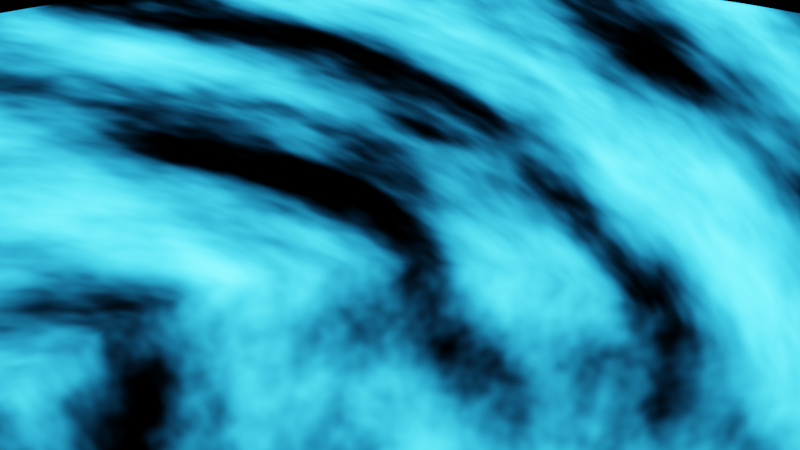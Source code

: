 # Source: portal.blend  (saved by Blender 3.6.13; exported with 4.5.12 LTS)
import bpy
from mathutils import Matrix  # noqa: F401  (used for matrix-valued properties, if any)

bpy.ops.wm.read_factory_settings(use_empty=True)
scene = bpy.context.scene
scene.name = 'Scene'

# ---- collections
col_collection = bpy.data.collections.new('Collection'); scene.collection.children.link(col_collection)

# ---- materials (node trees are filled in below, after node groups)
mat_material_001 = bpy.data.materials.new('Material.001')
mat_material_001.surface_render_method = 'BLENDED'
mat_material_001.blend_method = 'BLEND'
mat_material_001.use_transparency_overlap = False
mat_material_001.show_transparent_back = False

# ---- material node trees
mat_material_001.use_nodes = True; mat_material_001.node_tree.nodes.clear()
_N = mat_material_001.node_tree.nodes; _L = mat_material_001.node_tree.links
n0 = _N.new('ShaderNodeTexCoord'); n0.name = 'Texture Coordinate'; n0.location = (-8, 40)
n1 = _N.new('ShaderNodeCombineXYZ'); n1.name = 'Combine XYZ'; n1.location = (769, 387)
n2 = _N.new('ShaderNodeSeparateXYZ'); n2.name = 'Separate XYZ'; n2.location = (64, 403)
n3 = _N.new('ShaderNodeMath'); n3.name = 'Math'; n3.location = (330, 448)
n3.operation = 'MULTIPLY'
n3.use_clamp = True
n3.inputs[1].default_value = -0.3
n4 = _N.new('ShaderNodeTexNoise'); n4.name = 'Noise Texture'; n4.location = (336, 225)
n4.inputs[2].default_value = 0.3
n4.inputs[3].default_value = 4.0
n5 = _N.new('ShaderNodeOutputMaterial'); n5.name = 'Material Output'; n5.location = (1289, 300)
n6 = _N.new('ShaderNodeValToRGB'); n6.name = 'Color Ramp'; n6.location = (708, 198)
n6.color_ramp.interpolation = 'B_SPLINE'
while len(n6.color_ramp.elements) > 1: n6.color_ramp.elements.remove(n6.color_ramp.elements[-1])
n6.color_ramp.elements[0].position = 0.2655; n6.color_ramp.elements[0].color = (0.03081, 0.03081, 0.03081, 1.0)
_e = n6.color_ramp.elements.new(0.48); _e.color = (0.0185, 0.4564, 1.0, 1.0)
n7 = _N.new('ShaderNodeCombineXYZ'); n7.name = 'Combine XYZ.001'; n7.location = (-393, -586)
n8 = _N.new('ShaderNodeTexGradient'); n8.name = 'Gradient Texture'; n8.location = (480, -402)
n8.mute = True
n8.gradient_type = 'SPHERICAL'
n9 = _N.new('ShaderNodeValToRGB'); n9.name = 'Color Ramp.001'; n9.location = (-500, 321)
n9.color_ramp.interpolation = 'B_SPLINE'
while len(n9.color_ramp.elements) > 1: n9.color_ramp.elements.remove(n9.color_ramp.elements[-1])
n9.color_ramp.elements[0].position = 0.3818; n9.color_ramp.elements[0].color = (0.0, 0.0, 0.0, 1.0)
_e = n9.color_ramp.elements.new(0.6364); _e.color = (0.0, 0.0, 0.0, 1.0)
_e = n9.color_ramp.elements.new(0.8727); _e.color = (1.0, 1.0, 1.0, 1.0)
n10 = _N.new('ShaderNodeMapping'); n10.name = 'Mapping'; n10.location = (860, -779)
n10.inputs[1].default_value = (10.0, 0.0, 28.71)
n10.inputs[3].default_value = (1.1, 1.1, 1.1)
n11 = _N.new('ShaderNodeValToRGB'); n11.name = 'Color Ramp.002'; n11.location = (-232, -1051)
while len(n11.color_ramp.elements) > 1: n11.color_ramp.elements.remove(n11.color_ramp.elements[-1])
n11.color_ramp.elements[0].position = 0.2145; n11.color_ramp.elements[0].color = (0.0, 0.0, 0.0, 1.0)
_e = n11.color_ramp.elements.new(0.6291); _e.color = (1.0, 1.0, 1.0, 1.0)
n12 = _N.new('ShaderNodeValue'); n12.name = 'Value'; n12.location = (-741, -751)
n12.outputs[0].default_value = 0.14
n13 = _N.new('ShaderNodeMapping'); n13.name = 'Mapping.001'; n13.location = (-352, -193)
n14 = _N.new('ShaderNodeMix'); n14.name = 'Mix'; n14.location = (167, -778)
n14.data_type = 'RGBA'
n14.blend_type = 'MULTIPLY'
n14.inputs[0].default_value = 1.0
n15 = _N.new('ShaderNodeTexCoord'); n15.name = 'Texture Coordinate.001'; n15.location = (-789, -92)
n16 = _N.new('ShaderNodeBsdfPrincipled'); n16.name = 'Principled BSDF'; n16.location = (1174, -47)
n16.distribution = 'GGX'
n16.subsurface_method = 'RANDOM_WALK_SKIN'
n16.inputs[0].default_value = (0.004384, 0.0042, 0.004426, 1.0)
n16.inputs[3].default_value = 1.45
n16.inputs[28].default_value = 100.0
n17 = _N.new('ShaderNodeNewGeometry'); n17.name = 'Geometry'; n17.location = (216, -1150)
n18 = _N.new('ShaderNodeMixShader'); n18.name = 'Mix Shader'; n18.location = (1288, 147)
n19 = _N.new('ShaderNodeBsdfTransparent'); n19.name = 'Transparent BSDF'; n19.location = (1573, 222)
_L.new(n4.outputs[1], n6.inputs[0])
_L.new(n6.outputs[0], n16.inputs[27])
_L.new(n10.outputs[0], n4.inputs[0])
_L.new(n0.outputs[3], n2.inputs[0])
_L.new(n0.outputs[3], n10.inputs[0])
_L.new(n1.outputs[0], n10.inputs[2])
_L.new(n2.outputs[2], n3.inputs[0])
_L.new(n4.outputs[1], n9.inputs[0])
_L.new(n3.outputs[0], n1.inputs[2])
_L.new(n15.outputs[3], n13.inputs[0])
_L.new(n13.outputs[0], n8.inputs[0])
_L.new(n8.outputs[0], n16.inputs[2])
_L.new(n12.outputs[0], n7.inputs[0])
_L.new(n12.outputs[0], n7.inputs[1])
_L.new(n7.outputs[0], n13.inputs[3])
_L.new(n9.outputs[0], n14.inputs[6])
_L.new(n14.outputs[2], n16.inputs[4])
_L.new(n11.outputs[0], n14.inputs[7])
_L.new(n17.outputs[6], n18.inputs[0])
_L.new(n16.outputs[0], n18.inputs[1])
_L.new(n18.outputs[0], n5.inputs[0])
_L.new(n19.outputs[0], n18.inputs[2])
n5.is_active_output = True

# ---- world
world_world = bpy.data.worlds.new('World'); scene.world = world_world
world_world.use_nodes = True; world_world.node_tree.nodes.clear()
_N = world_world.node_tree.nodes; _L = world_world.node_tree.links
n0 = _N.new('ShaderNodeOutputWorld'); n0.name = 'World Output'; n0.location = (300, 300)
n1 = _N.new('ShaderNodeBackground'); n1.name = 'Background'; n1.location = (10, 300)
n1.inputs[0].default_value = (0.0, 0.0, 0.0, 1.0)
_L.new(n1.outputs[0], n0.inputs[0])
n0.is_active_output = True
world_world.color = (0.05088, 0.05088, 0.05088)
world_world.use_sun_shadow = False
world_world.sun_shadow_jitter_overblur = 0.0

# ---- cameras
cam_camera = bpy.data.cameras.new('Camera')
cam_camera.clip_end = 100.0
cam_camera.ortho_scale = 7.314

# ---- lights
light_light = bpy.data.lights.new('Light', 'POINT')
light_light.transmission_factor = 0.0
light_light.energy = 1000.0
light_light.shadow_soft_size = 0.1
light_light.shadow_maximum_resolution = 0.006
light_light.use_absolute_resolution = True

# ---- meshes
me_circle = bpy.data.meshes.new('Circle')
me_circle.from_pydata([(1.343e-07, 10.02, 0.0), (-1.955, 9.831, 0.0), (-3.836, 9.26, 0.0), (-5.569, 8.334, 0.0), (-7.088, 7.088, 0.0), (-8.334, 5.569, 0.0), (-9.26, 3.836, 0.0), (-9.831, 1.955, 0.0), (-10.02, -1.319e-07, 0.0), (-9.831, -1.955, 0.0), (-9.26, -3.836, 0.0), (-8.334, -5.569, 0.0), (-7.088, -7.088, 0.0), (-5.569, -8.334, 0.0), (-3.836, -9.26, 0.0), (-1.955, -9.831, 0.0), (1.343e-07, -10.02, 0.0), (1.955, -9.831, 0.0), (3.836, -9.26, 0.0), (5.569, -8.334, 0.0), (7.088, -7.088, 0.0), (8.334, -5.569, 0.0), (9.26, -3.836, 0.0), (9.831, -1.955, 0.0), (10.02, -1.319e-07, 0.0), (9.831, 1.955, 0.0), (9.26, 3.836, 0.0), (8.334, 5.569, 0.0), (7.088, 7.088, 0.0), (5.569, 8.334, 0.0), (3.836, 9.26, 0.0), (1.955, 9.831, 0.0), (-0.008221, 0.03553, -179.8), (-0.01318, 0.03504, -179.8), (-0.01795, 0.0336, -179.8), (-0.02235, 0.03125, -179.8), (-0.02621, 0.02808, -179.8), (-0.02937, 0.02423, -179.8), (-0.03172, 0.01983, -179.8), (-0.03317, 0.01506, -179.8), (-0.03365, 0.0101, -179.8), (-0.03317, 0.005136, -179.8), (-0.03172, 0.0003649, -179.8), (-0.02937, -0.004032, -179.8), (-0.02621, -0.007886, -179.8), (-0.02235, -0.01105, -179.8), (-0.01795, -0.0134, -179.8), (-0.01318, -0.01485, -179.8), (-0.008221, -0.01534, -179.8), (-0.003259, -0.01485, -179.8), (0.001512, -0.0134, -179.8), (0.005909, -0.01105, -179.8), (0.009763, -0.007886, -179.8), (0.01293, -0.004032, -179.8), (0.01528, 0.0003649, -179.8), (0.01672, 0.005136, -179.8), (0.01721, 0.0101, -179.8), (0.01672, 0.01506, -179.8), (0.01528, 0.01983, -179.8), (0.01293, 0.02423, -179.8), (0.009763, 0.02808, -179.8), (0.005909, 0.03125, -179.8), (0.001512, 0.0336, -179.8), (-0.003259, 0.03504, -179.8), (-6.572e-09, 0.4572, -9.119), (1.284e-07, 9.62, 0.0), (-1.877, 9.435, 0.0), (-0.0892, 0.4484, -9.119), (-3.681, 8.888, 0.0), (-0.175, 0.4224, -9.119), (-5.345, 7.999, 0.0), (-0.254, 0.3802, -9.119), (-6.802, 6.802, 0.0), (-0.3233, 0.3233, -9.119), (-7.999, 5.345, 0.0), (-0.3802, 0.254, -9.119), (-8.888, 3.681, 0.0), (-0.4224, 0.175, -9.119), (-9.435, 1.877, 0.0), (-0.4484, 0.0892, -9.119), (-9.62, -1.26e-07, 0.0), (-0.4572, 8.088e-09, -9.119), (-9.435, -1.877, 0.0), (-0.4484, -0.0892, -9.119), (-8.888, -3.681, 0.0), (-0.4224, -0.175, -9.119), (-7.999, -5.345, 0.0), (-0.3802, -0.254, -9.119), (-6.802, -6.802, 0.0), (-0.3233, -0.3233, -9.119), (-5.345, -7.999, 0.0), (-0.254, -0.3802, -9.119), (-3.681, -8.888, 0.0), (-0.175, -0.4224, -9.119), (-1.877, -9.435, 0.0), (-0.0892, -0.4484, -9.119), (1.284e-07, -9.62, 0.0), (-6.572e-09, -0.4572, -9.119), (1.877, -9.435, 0.0), (0.0892, -0.4484, -9.119), (3.681, -8.888, 0.0), (0.175, -0.4224, -9.119), (5.345, -7.999, 0.0), (0.254, -0.3802, -9.119), (6.802, -6.802, 0.0), (0.3233, -0.3233, -9.119), (7.999, -5.345, 0.0), (0.3802, -0.254, -9.119), (8.888, -3.681, 0.0), (0.4224, -0.175, -9.119), (9.435, -1.877, 0.0), (0.4484, -0.0892, -9.119), (9.62, -1.26e-07, 0.0), (0.4572, 8.088e-09, -9.119), (9.435, 1.877, 0.0), (0.4484, 0.0892, -9.119), (8.888, 3.681, 0.0), (0.4224, 0.175, -9.119), (7.999, 5.345, 0.0), (0.3802, 0.254, -9.119), (6.802, 6.802, 0.0), (0.3233, 0.3233, -9.119), (5.345, 7.999, 0.0), (0.254, 0.3802, -9.119), (3.681, 8.888, 0.0), (0.175, 0.4224, -9.119), (1.877, 9.435, 0.0), (0.0892, 0.4484, -9.119), (-1.502, 7.543, -1.342), (-1.237, 6.187, -2.417), (-1.048, 5.229, -3.279), (-0.8733, 4.36, -4.1), (-0.7261, 3.611, -4.921), (-0.5769, 2.87, -5.783), (-0.387, 1.924, -6.857), (-0.2762, 1.395, -7.777), (0.001628, 1.422, -7.777), (-0.005869, 1.961, -6.857), (-0.008054, 2.926, -5.783), (-0.0102, 3.682, -4.921), (-0.007976, 4.445, -4.1), (-0.0102, 5.331, -3.279), (-0.008054, 6.308, -2.417), (-0.002216, 7.69, -1.342), (-2.944, 7.105, -1.342), (-2.418, 5.828, -2.417), (-2.046, 4.927, -3.279), (-1.705, 4.108, -4.1), (-1.414, 3.403, -4.921), (-1.124, 2.704, -5.783), (-0.7536, 1.812, -6.857), (-0.5433, 1.314, -7.777), (-4.273, 6.395, -1.342), (-3.507, 5.246, -2.417), (-2.965, 4.435, -3.279), (-2.472, 3.698, -4.1), (-2.049, 3.064, -4.921), (-1.628, 2.434, -5.783), (-1.091, 1.632, -6.857), (-0.7895, 1.182, -7.777), (-5.438, 5.439, -1.342), (-4.461, 4.463, -2.417), (-3.771, 3.774, -3.279), (-3.144, 3.146, -4.1), (-2.605, 2.607, -4.921), (-2.07, 2.072, -5.783), (-1.387, 1.389, -6.857), (-1.005, 1.005, -7.777), (-6.394, 4.274, -1.342), (-5.244, 3.509, -2.417), (-4.433, 2.968, -3.279), (-3.696, 2.474, -4.1), (-3.061, 2.051, -4.921), (-2.433, 1.63, -5.783), (-1.63, 1.093, -6.857), (-1.182, 0.7891, -7.777), (-7.105, 2.945, -1.342), (-5.826, 2.42, -2.417), (-4.924, 2.048, -3.279), (-4.106, 1.707, -4.1), (-3.4, 1.417, -4.921), (-2.702, 1.126, -5.783), (-1.811, 0.7549, -6.857), (-1.314, 0.5429, -7.777), (-7.542, 1.503, -1.342), (-6.185, 1.239, -2.417), (-5.227, 1.05, -3.279), (-4.358, 0.8751, -4.1), (-3.609, 0.7284, -4.921), (-2.868, 0.5788, -5.783), (-1.922, 0.3884, -6.857), (-1.395, 0.2758, -7.777), (-7.69, 0.002721, -1.342), (-6.306, 0.009893, -2.417), (-5.329, 0.01253, -3.279), (-4.444, 0.009797, -4.1), (-3.68, 0.01253, -4.921), (-2.924, 0.009893, -5.783), (-1.96, 0.007209, -6.857), (-1.422, -0.001999, -7.777), (-7.542, -1.497, -1.342), (-6.185, -1.219, -2.417), (-5.227, -1.025, -3.279), (-4.358, -0.8555, -4.1), (-3.609, -0.7033, -4.921), (-2.868, -0.559, -5.783), (-1.922, -0.374, -6.857), (-1.395, -0.2798, -7.777), (-7.105, -2.939, -1.342), (-5.826, -2.4, -2.417), (-4.924, -2.023, -3.279), (-4.106, -1.688, -4.1), (-3.4, -1.392, -4.921), (-2.702, -1.106, -5.783), (-1.811, -0.7405, -6.857), (-1.314, -0.5469, -7.777), (-6.394, -4.268, -1.342), (-5.244, -3.489, -2.417), (-4.433, -2.943, -3.279), (-3.696, -2.454, -4.1), (-3.061, -2.026, -4.921), (-2.433, -1.61, -5.783), (-1.63, -1.078, -6.857), (-1.182, -0.7931, -7.777), (-5.438, -5.433, -1.342), (-4.461, -4.443, -2.417), (-3.771, -3.749, -3.279), (-3.144, -3.127, -4.1), (-2.605, -2.582, -4.921), (-2.07, -2.052, -5.783), (-1.387, -1.374, -6.857), (-1.005, -1.009, -7.777), (-4.273, -6.389, -1.342), (-3.507, -5.226, -2.417), (-2.965, -4.41, -3.279), (-2.472, -3.678, -4.1), (-2.049, -3.038, -4.921), (-1.628, -2.415, -5.783), (-1.091, -1.617, -6.857), (-0.7895, -1.186, -7.777), (-2.944, -7.1, -1.342), (-2.418, -5.808, -2.417), (-2.046, -4.902, -3.279), (-1.705, -4.088, -4.1), (-1.414, -3.378, -4.921), (-1.124, -2.684, -5.783), (-0.7536, -1.798, -6.857), (-0.5433, -1.318, -7.777), (-1.502, -7.537, -1.342), (-1.237, -6.167, -2.417), (-1.048, -5.204, -3.279), (-0.8733, -4.341, -4.1), (-0.7261, -3.586, -4.921), (-0.5769, -2.85, -5.783), (-0.387, -1.909, -6.857), (-0.2762, -1.399, -7.777), (-0.002216, -7.685, -1.342), (-0.008054, -6.288, -2.417), (-0.0102, -5.306, -3.279), (-0.007976, -4.426, -4.1), (-0.0102, -3.657, -4.921), (-0.008054, -2.906, -5.783), (-0.005869, -1.947, -6.857), (0.001628, -1.426, -7.777), (1.498, -7.537, -1.342), (1.221, -6.167, -2.417), (1.027, -5.204, -3.279), (0.8574, -4.341, -4.1), (0.7057, -3.586, -4.921), (0.5608, -2.85, -5.783), (0.3753, -1.909, -6.857), (0.2794, -1.399, -7.777), (2.94, -7.1, -1.342), (2.402, -5.808, -2.417), (2.025, -4.902, -3.279), (1.689, -4.088, -4.1), (1.394, -3.378, -4.921), (1.108, -2.684, -5.783), (0.7418, -1.798, -6.857), (0.5465, -1.318, -7.777), (4.269, -6.389, -1.342), (3.491, -5.226, -2.417), (2.945, -4.41, -3.279), (2.456, -3.678, -4.1), (2.028, -3.038, -4.921), (1.612, -2.415, -5.783), (1.08, -1.617, -6.857), (0.7927, -1.186, -7.777), (5.434, -5.433, -1.342), (4.445, -4.443, -2.417), (3.751, -3.749, -3.279), (3.128, -3.127, -4.1), (2.584, -2.582, -4.921), (2.054, -2.052, -5.783), (1.376, -1.374, -6.857), (1.009, -1.009, -7.777), (6.39, -4.268, -1.342), (5.228, -3.489, -2.417), (4.412, -2.943, -3.279), (3.68, -2.454, -4.1), (3.041, -2.026, -4.921), (2.416, -1.61, -5.783), (1.619, -1.078, -6.857), (1.186, -0.7931, -7.777), (7.1, -2.939, -1.342), (5.81, -2.4, -2.417), (4.904, -2.023, -3.279), (4.09, -1.688, -4.1), (3.38, -1.392, -4.921), (2.686, -1.106, -5.783), (1.799, -0.7405, -6.857), (1.317, -0.5469, -7.777), (7.538, -1.497, -1.342), (6.169, -1.219, -2.417), (5.207, -1.025, -3.279), (4.342, -0.8555, -4.1), (3.589, -0.7033, -4.921), (2.852, -0.559, -5.783), (1.91, -0.374, -6.857), (1.398, -0.2798, -7.777), (7.686, 0.002721, -1.342), (6.29, 0.009893, -2.417), (5.309, 0.01253, -3.279), (4.428, 0.009797, -4.1), (3.659, 0.01253, -4.921), (2.908, 0.009893, -5.783), (1.948, 0.007209, -6.857), (1.426, -0.001999, -7.777), (7.538, 1.503, -1.342), (6.169, 1.239, -2.417), (5.207, 1.05, -3.279), (4.342, 0.8751, -4.1), (3.589, 0.7284, -4.921), (2.852, 0.5788, -5.783), (1.91, 0.3884, -6.857), (1.398, 0.2758, -7.777), (7.1, 2.945, -1.342), (5.81, 2.42, -2.417), (4.904, 2.048, -3.279), (4.09, 1.707, -4.1), (3.38, 1.417, -4.921), (2.686, 1.126, -5.783), (1.799, 0.7549, -6.857), (1.317, 0.5429, -7.777), (6.39, 4.274, -1.342), (5.228, 3.509, -2.417), (4.412, 2.968, -3.279), (3.68, 2.474, -4.1), (3.041, 2.051, -4.921), (2.416, 1.63, -5.783), (1.619, 1.093, -6.857), (1.186, 0.7891, -7.777), (5.434, 5.439, -1.342), (4.445, 4.463, -2.417), (3.751, 3.774, -3.279), (3.128, 3.146, -4.1), (2.584, 2.607, -4.921), (2.054, 2.072, -5.783), (1.376, 1.389, -6.857), (1.009, 1.005, -7.777), (4.269, 6.395, -1.342), (3.491, 5.246, -2.417), (2.945, 4.435, -3.279), (2.456, 3.698, -4.1), (2.028, 3.064, -4.921), (1.612, 2.434, -5.783), (1.08, 1.632, -6.857), (0.7927, 1.182, -7.777), (2.94, 7.105, -1.342), (2.402, 5.828, -2.417), (2.025, 4.927, -3.279), (1.689, 4.108, -4.1), (1.394, 3.403, -4.921), (1.108, 2.704, -5.783), (0.7418, 1.812, -6.857), (0.5465, 1.314, -7.777), (1.498, 7.543, -1.342), (1.221, 6.187, -2.417), (1.027, 5.229, -3.279), (0.8574, 4.36, -4.1), (0.7057, 3.611, -4.921), (0.5608, 2.87, -5.783), (0.3753, 1.924, -6.857), (0.2794, 1.395, -7.777), (-6.298, 7.736, 0.0), (-0.0242, 0.02973, -179.8), (-0.2873, 0.3529, -9.119), (-6.044, 7.425, 0.0), (-0.8931, 1.097, -7.777), (-1.234, 1.515, -6.857), (-1.84, 2.26, -5.783), (-2.316, 2.844, -4.921), (-2.795, 3.433, -4.1), (-3.352, 4.118, -3.279), (-3.965, 4.87, -2.417), (-4.833, 5.936, -1.342), (9.927, 0.9777, 0.0), (9.528, 0.9384, 0.0), (9.822, -1.29e-07, 0.0), (9.633, 1.916, 0.0), (9.727, 0.9581, 0.0)], [], [(95, 97, 48, 47), (69, 71, 35, 34), (123, 125, 62, 61), (97, 99, 49, 48), (386, 73, 36, 385), (125, 127, 63, 62), (99, 101, 50, 49), (73, 75, 37, 36), (101, 103, 51, 50), (75, 77, 38, 37), (66, 65, 0, 1), (103, 105, 52, 51), (77, 79, 39, 38), (105, 107, 53, 52), (79, 81, 40, 39), (107, 109, 54, 53), (81, 83, 41, 40), (109, 111, 55, 54), (83, 85, 42, 41), (111, 113, 56, 55), (85, 87, 43, 42), (113, 115, 57, 56), (87, 89, 44, 43), (115, 117, 58, 57), (89, 91, 45, 44), (117, 119, 59, 58), (91, 93, 46, 45), (119, 121, 60, 59), (93, 95, 47, 46), (127, 64, 32, 63), (121, 123, 61, 60), (94, 92, 14, 15), (68, 66, 1, 2), (122, 120, 28, 29), (96, 94, 15, 16), (70, 68, 2, 3), (124, 122, 29, 30), (98, 96, 16, 17), (387, 70, 3, 384), (126, 124, 30, 31), (100, 98, 17, 18), (74, 72, 4, 5), (67, 69, 34, 33), (102, 100, 18, 19), (76, 74, 5, 6), (104, 102, 19, 20), (78, 76, 6, 7), (106, 104, 20, 21), (80, 78, 7, 8), (108, 106, 21, 22), (82, 80, 8, 9), (110, 108, 22, 23), (84, 82, 9, 10), (112, 110, 23, 24, 398), (86, 84, 10, 11), (400, 398, 24, 396), (88, 86, 11, 12), (116, 114, 399, 25, 26), (90, 88, 12, 13), (118, 116, 26, 27), (92, 90, 13, 14), (65, 126, 31, 0), (120, 118, 27, 28), (128, 143, 65, 66), (144, 128, 66, 68), (152, 144, 68, 70), (395, 152, 70, 387), (168, 160, 72, 74), (176, 168, 74, 76), (184, 176, 76, 78), (192, 184, 78, 80), (200, 192, 80, 82), (208, 200, 82, 84), (216, 208, 84, 86), (224, 216, 86, 88), (232, 224, 88, 90), (240, 232, 90, 92), (248, 240, 92, 94), (256, 248, 94, 96), (264, 256, 96, 98), (272, 264, 98, 100), (280, 272, 100, 102), (288, 280, 102, 104), (296, 288, 104, 106), (304, 296, 106, 108), (312, 304, 108, 110), (320, 312, 110, 112), (328, 320, 112, 397, 114), (336, 328, 114, 116), (344, 336, 116, 118), (352, 344, 118, 120), (360, 352, 120, 122), (368, 360, 122, 124), (376, 368, 124, 126), (143, 376, 126, 65), (64, 67, 33, 32), (64, 127, 383, 136), (136, 383, 382, 137), (137, 382, 381, 138), (138, 381, 380, 139), (139, 380, 379, 140), (140, 379, 378, 141), (141, 378, 377, 142), (142, 377, 376, 143), (127, 125, 375, 383), (383, 375, 374, 382), (382, 374, 373, 381), (381, 373, 372, 380), (380, 372, 371, 379), (379, 371, 370, 378), (378, 370, 369, 377), (377, 369, 368, 376), (125, 123, 367, 375), (375, 367, 366, 374), (374, 366, 365, 373), (373, 365, 364, 372), (372, 364, 363, 371), (371, 363, 362, 370), (370, 362, 361, 369), (369, 361, 360, 368), (123, 121, 359, 367), (367, 359, 358, 366), (366, 358, 357, 365), (365, 357, 356, 364), (364, 356, 355, 363), (363, 355, 354, 362), (362, 354, 353, 361), (361, 353, 352, 360), (121, 119, 351, 359), (359, 351, 350, 358), (358, 350, 349, 357), (357, 349, 348, 356), (356, 348, 347, 355), (355, 347, 346, 354), (354, 346, 345, 353), (353, 345, 344, 352), (119, 117, 343, 351), (351, 343, 342, 350), (350, 342, 341, 349), (349, 341, 340, 348), (348, 340, 339, 347), (347, 339, 338, 346), (346, 338, 337, 345), (345, 337, 336, 344), (117, 115, 335, 343), (343, 335, 334, 342), (342, 334, 333, 341), (341, 333, 332, 340), (340, 332, 331, 339), (339, 331, 330, 338), (338, 330, 329, 337), (337, 329, 328, 336), (115, 113, 327, 335), (335, 327, 326, 334), (334, 326, 325, 333), (333, 325, 324, 332), (332, 324, 323, 331), (331, 323, 322, 330), (330, 322, 321, 329), (329, 321, 320, 328), (113, 111, 319, 327), (327, 319, 318, 326), (326, 318, 317, 325), (325, 317, 316, 324), (324, 316, 315, 323), (323, 315, 314, 322), (322, 314, 313, 321), (321, 313, 312, 320), (111, 109, 311, 319), (319, 311, 310, 318), (318, 310, 309, 317), (317, 309, 308, 316), (316, 308, 307, 315), (315, 307, 306, 314), (314, 306, 305, 313), (313, 305, 304, 312), (109, 107, 303, 311), (311, 303, 302, 310), (310, 302, 301, 309), (309, 301, 300, 308), (308, 300, 299, 307), (307, 299, 298, 306), (306, 298, 297, 305), (305, 297, 296, 304), (107, 105, 295, 303), (303, 295, 294, 302), (302, 294, 293, 301), (301, 293, 292, 300), (300, 292, 291, 299), (299, 291, 290, 298), (298, 290, 289, 297), (297, 289, 288, 296), (105, 103, 287, 295), (295, 287, 286, 294), (294, 286, 285, 293), (293, 285, 284, 292), (292, 284, 283, 291), (291, 283, 282, 290), (290, 282, 281, 289), (289, 281, 280, 288), (103, 101, 279, 287), (287, 279, 278, 286), (286, 278, 277, 285), (285, 277, 276, 284), (284, 276, 275, 283), (283, 275, 274, 282), (282, 274, 273, 281), (281, 273, 272, 280), (101, 99, 271, 279), (279, 271, 270, 278), (278, 270, 269, 277), (277, 269, 268, 276), (276, 268, 267, 275), (275, 267, 266, 274), (274, 266, 265, 273), (273, 265, 264, 272), (99, 97, 263, 271), (271, 263, 262, 270), (270, 262, 261, 269), (269, 261, 260, 268), (268, 260, 259, 267), (267, 259, 258, 266), (266, 258, 257, 265), (265, 257, 256, 264), (97, 95, 255, 263), (263, 255, 254, 262), (262, 254, 253, 261), (261, 253, 252, 260), (260, 252, 251, 259), (259, 251, 250, 258), (258, 250, 249, 257), (257, 249, 248, 256), (95, 93, 247, 255), (255, 247, 246, 254), (254, 246, 245, 253), (253, 245, 244, 252), (252, 244, 243, 251), (251, 243, 242, 250), (250, 242, 241, 249), (249, 241, 240, 248), (93, 91, 239, 247), (247, 239, 238, 246), (246, 238, 237, 245), (245, 237, 236, 244), (244, 236, 235, 243), (243, 235, 234, 242), (242, 234, 233, 241), (241, 233, 232, 240), (91, 89, 231, 239), (239, 231, 230, 238), (238, 230, 229, 237), (237, 229, 228, 236), (236, 228, 227, 235), (235, 227, 226, 234), (234, 226, 225, 233), (233, 225, 224, 232), (89, 87, 223, 231), (231, 223, 222, 230), (230, 222, 221, 229), (229, 221, 220, 228), (228, 220, 219, 227), (227, 219, 218, 226), (226, 218, 217, 225), (225, 217, 216, 224), (87, 85, 215, 223), (223, 215, 214, 222), (222, 214, 213, 221), (221, 213, 212, 220), (220, 212, 211, 219), (219, 211, 210, 218), (218, 210, 209, 217), (217, 209, 208, 216), (85, 83, 207, 215), (215, 207, 206, 214), (214, 206, 205, 213), (213, 205, 204, 212), (212, 204, 203, 211), (211, 203, 202, 210), (210, 202, 201, 209), (209, 201, 200, 208), (83, 81, 199, 207), (207, 199, 198, 206), (206, 198, 197, 205), (205, 197, 196, 204), (204, 196, 195, 203), (203, 195, 194, 202), (202, 194, 193, 201), (201, 193, 192, 200), (81, 79, 191, 199), (199, 191, 190, 198), (198, 190, 189, 197), (197, 189, 188, 196), (196, 188, 187, 195), (195, 187, 186, 194), (194, 186, 185, 193), (193, 185, 184, 192), (79, 77, 183, 191), (191, 183, 182, 190), (190, 182, 181, 189), (189, 181, 180, 188), (188, 180, 179, 187), (187, 179, 178, 186), (186, 178, 177, 185), (185, 177, 176, 184), (77, 75, 175, 183), (183, 175, 174, 182), (182, 174, 173, 181), (181, 173, 172, 180), (180, 172, 171, 179), (179, 171, 170, 178), (178, 170, 169, 177), (177, 169, 168, 176), (75, 73, 167, 175), (175, 167, 166, 174), (174, 166, 165, 173), (173, 165, 164, 172), (172, 164, 163, 171), (171, 163, 162, 170), (170, 162, 161, 169), (169, 161, 160, 168), (386, 71, 159, 388), (388, 159, 158, 389), (389, 158, 157, 390), (390, 157, 156, 391), (391, 156, 155, 392), (392, 155, 154, 393), (393, 154, 153, 394), (394, 153, 152, 395), (71, 69, 151, 159), (159, 151, 150, 158), (158, 150, 149, 157), (157, 149, 148, 156), (156, 148, 147, 155), (155, 147, 146, 154), (154, 146, 145, 153), (153, 145, 144, 152), (69, 67, 135, 151), (151, 135, 134, 150), (150, 134, 133, 149), (149, 133, 132, 148), (148, 132, 131, 147), (147, 131, 130, 146), (146, 130, 129, 145), (145, 129, 128, 144), (67, 64, 136, 135), (135, 136, 137, 134), (134, 137, 138, 133), (133, 138, 139, 132), (132, 139, 140, 131), (131, 140, 141, 130), (130, 141, 142, 129), (129, 142, 143, 128), (161, 394, 395, 160), (162, 393, 394, 161), (163, 392, 393, 162), (164, 391, 392, 163), (165, 390, 391, 164), (166, 389, 390, 165), (167, 388, 389, 166), (73, 386, 388, 167), (160, 395, 387, 72), (72, 387, 384, 4), (71, 386, 385, 35), (399, 400, 396, 25), (114, 397, 400, 399), (397, 112, 398, 400)])
me_circle.polygons.foreach_set('use_smooth', [True] * 366)
_uv = me_circle.uv_layers.new(name='UVMap')
_uv.uv.foreach_set('vector', [0.0, 0.0, 0.0, 0.0, 0.0, 0.0, 0.0, 0.0, 0.0, 0.0, 0.0, 0.0, 0.0, 0.0, 0.0, 0.0, 0.0, 0.0, 0.0, 0.0, 0.0, 0.0, 0.0, 0.0, 0.0, 0.0, 0.0, 0.0, 0.0, 0.0, 0.0, 0.0, 0.0, 0.0, 0.0, 0.0, 0.0, 0.0, 0.0, 0.0, 0.0, 0.0, 0.0, 0.0, 0.0, 0.0, 0.0, 0.0, 0.0, 0.0, 0.0, 0.0, 0.0, 0.0, 0.0, 0.0, 0.0, 0.0, 0.0, 0.0, 0.0, 0.0, 0.0, 0.0, 0.0, 0.0, 0.0, 0.0, 0.0, 0.0, 0.0, 0.0, 0.0, 0.0, 0.0, 0.0, 0.0, 0.0, 0.0, 0.0, 0.0, 0.0, 0.0, 0.0, 0.0, 0.0, 0.0, 0.0, 0.0, 0.0, 0.0, 0.0, 0.0, 0.0, 0.0, 0.0, 0.0, 0.0, 0.0, 0.0, 0.0, 0.0, 0.0, 0.0, 0.0, 0.0, 0.0, 0.0, 0.0, 0.0, 0.0, 0.0, 0.0, 0.0, 0.0, 0.0, 0.0, 0.0, 0.0, 0.0, 0.0, 0.0, 0.0, 0.0, 0.0, 0.0, 0.0, 0.0, 0.0, 0.0, 0.0, 0.0, 0.0, 0.0, 0.0, 0.0, 0.0, 0.0, 0.0, 0.0, 0.0, 0.0, 0.0, 0.0, 0.0, 0.0, 0.0, 0.0, 0.0, 0.0, 0.0, 0.0, 0.0, 0.0, 0.0, 0.0, 0.0, 0.0, 0.0, 0.0, 0.0, 0.0, 0.0, 0.0, 0.0, 0.0, 0.0, 0.0, 0.0, 0.0, 0.0, 0.0, 0.0, 0.0, 0.0, 0.0, 0.0, 0.0, 0.0, 0.0, 0.0, 0.0, 0.0, 0.0, 0.0, 0.0, 0.0, 0.0, 0.0, 0.0, 0.0, 0.0, 0.0, 0.0, 0.0, 0.0, 0.0, 0.0, 0.0, 0.0, 0.0, 0.0, 0.0, 0.0, 0.0, 0.0, 0.0, 0.0, 0.0, 0.0, 0.0, 0.0, 0.0, 0.0, 0.0, 0.0, 0.0, 0.0, 0.0, 0.0, 0.0, 0.0, 0.0, 0.0, 0.0, 0.0, 0.0, 0.0, 0.0, 0.0, 0.0, 0.0, 0.0, 0.0, 0.0, 0.0, 0.0, 0.0, 0.0, 0.0, 0.0, 0.0, 0.0, 0.0, 0.0, 0.0, 0.0, 0.0, 0.0, 0.0, 0.0, 0.0, 0.0, 0.0, 0.0, 0.0, 0.0, 0.0, 0.0, 0.0, 0.0, 0.0, 0.0, 0.0, 0.0, 0.0, 0.0, 0.0, 0.0, 0.0, 0.0, 0.0, 0.0, 0.0, 0.0, 0.0, 0.0, 0.0, 0.0, 0.0, 0.0, 0.0, 0.0, 0.0, 0.0, 0.0, 0.0, 0.0, 0.0, 0.0, 0.0, 0.0, 0.0, 0.0, 0.0, 0.0, 0.0, 0.0, 0.0, 0.0, 0.0, 0.0, 0.0, 0.0, 0.0, 0.0, 0.0, 0.0, 0.0, 0.0, 0.0, 0.0, 0.0, 0.0, 0.0, 0.0, 0.0, 0.0, 0.0, 0.0, 0.0, 0.0, 0.0, 0.0, 0.0, 0.0, 0.0, 0.0, 0.0, 0.0, 0.0, 0.0, 0.0, 0.0, 0.0, 0.0, 0.0, 0.0, 0.0, 0.0, 0.0, 0.0, 0.0, 0.0, 0.0, 0.0, 0.0, 0.0, 0.0, 0.0, 0.0, 0.0, 0.0, 0.0, 0.0, 0.0, 0.0, 0.0, 0.0, 0.0, 0.0, 0.0, 0.0, 0.0, 0.0, 0.0, 0.0, 0.0, 0.0, 0.0, 0.0, 0.0, 0.0, 0.0, 0.0, 0.0, 0.0, 0.0, 0.0, 0.0, 0.0, 0.0, 0.0, 0.0, 0.0, 0.0, 0.0, 0.0, 0.0, 0.0, 0.0, 0.0, 0.0, 0.0, 0.0, 0.0, 0.0, 0.0, 0.0, 0.0, 0.0, 0.0, 0.0, 0.0, 0.0, 0.0, 0.0, 0.0, 0.0, 0.0, 0.0, 0.0, 0.0, 0.0, 0.0, 0.0, 0.0, 0.0, 0.0, 0.0, 0.0, 0.0, 0.0, 0.0, 0.0, 0.0, 0.0, 0.0, 0.0, 0.0, 0.0, 0.0, 0.0, 0.0, 0.0, 0.0, 0.0, 0.0, 0.0, 0.0, 0.0, 0.0, 0.0, 0.0, 0.0, 0.0, 0.0, 0.0, 0.0, 0.0, 0.0, 0.0, 0.0, 0.0, 0.0, 0.0, 0.0, 0.0, 0.0, 0.0, 0.0, 0.0, 0.0, 0.0, 0.0, 0.0, 0.0, 0.0, 0.0, 0.0, 0.0, 0.0, 0.0, 0.0, 0.0, 0.0, 0.0, 0.0, 0.0, 0.0, 0.0, 0.0, 0.0, 0.0, 0.0, 0.0, 0.0, 0.0, 0.0, 0.0, 0.0, 0.0, 0.0, 0.0, 0.0, 0.0, 0.0, 0.0, 0.0, 0.0, 0.0, 0.0, 0.0, 0.0, 0.0, 0.0, 0.0, 0.0, 0.0, 0.0, 0.0, 0.0, 0.0, 0.0, 0.0, 0.0, 0.0, 0.0, 0.0, 0.0, 0.0, 0.0, 0.0, 0.0, 0.0, 0.0, 0.0, 0.0, 0.0, 0.0, 0.0, 0.0, 0.0, 0.0, 0.0, 0.0, 0.0, 0.0, 0.0, 0.0, 0.0, 0.0, 0.0, 0.0, 0.0, 0.0, 0.0, 0.0, 0.0, 0.0, 0.0, 0.0, 0.0, 0.0, 0.0, 0.0, 0.0, 0.0, 0.0, 0.0, 0.0, 0.0, 0.0, 0.0, 0.0, 0.0, 0.0, 0.0, 0.0, 0.0, 0.0, 0.0, 0.0, 0.0, 0.0, 0.0, 0.0, 0.0, 0.0, 0.0, 0.0, 0.0, 0.0, 0.0, 0.0, 0.0, 0.0, 0.0, 0.0, 0.0, 0.0, 0.0, 0.0, 0.0, 0.0, 0.0, 0.0, 0.0, 0.0, 0.0, 0.0, 0.0, 0.0, 0.0, 0.0, 0.0, 0.0, 0.0, 0.0, 0.0, 0.0, 0.0, 0.0, 0.0, 0.0, 0.0, 0.0, 0.0, 0.0, 0.0, 0.0, 0.0, 0.0, 0.0, 0.0, 0.0, 0.0, 0.0, 0.0, 0.0, 0.0, 0.0, 0.0, 0.0, 0.0, 0.0, 0.0, 0.0, 0.0, 0.0, 0.0, 0.0, 0.0, 0.0, 0.0, 0.0, 0.0, 0.0, 0.0, 0.0, 0.0, 0.0, 0.0, 0.0, 0.0, 0.0, 0.0, 0.0, 0.0, 0.0, 0.0, 0.0, 0.0, 0.0, 0.0, 0.0, 0.0, 0.0, 0.0, 0.0, 0.0, 0.0, 0.0, 0.0, 0.0, 0.0, 0.0, 0.0, 0.0, 0.0, 0.0, 0.0, 0.0, 0.0, 0.0, 0.0, 0.0, 0.0, 0.0, 0.0, 0.0, 0.0, 0.0, 0.0, 0.0, 0.0, 0.0, 0.0, 0.0, 0.0, 0.0, 0.0, 0.0, 0.0, 0.0, 0.0, 0.0, 0.0, 0.0, 0.0, 0.0, 0.0, 0.0, 0.0, 0.0, 0.0, 0.0, 0.0, 0.0, 0.0, 0.0, 0.0, 0.0, 0.0, 0.0, 0.0, 0.0, 0.0, 0.0, 0.0, 0.0, 0.0, 0.0, 0.0, 0.0, 0.0, 0.0, 0.0, 0.0, 0.0, 0.0, 0.0, 0.0, 0.0, 0.0, 0.0, 0.0, 0.0, 0.0, 0.0, 0.0, 0.0, 0.0, 0.0, 0.0, 0.0, 0.0, 0.0, 0.0, 0.0, 0.0, 0.0, 0.0, 0.0, 0.0, 0.0, 0.0, 0.0, 0.0, 0.0, 0.0, 0.0, 0.0, 0.0, 0.0, 0.0, 0.0, 0.0, 0.0, 0.0, 0.0, 0.0, 0.0, 0.0, 0.0, 0.0, 0.0, 0.0, 0.0, 0.0, 0.0, 0.0, 0.0, 0.0, 0.0, 0.0, 0.0, 0.0, 0.0, 0.0, 0.0, 0.0, 0.0, 0.0, 0.0, 0.0, 0.0, 0.0, 0.0, 0.0, 0.0, 0.0, 0.0, 0.0, 0.0, 0.0, 0.0, 0.0, 0.0, 0.0, 0.0, 0.0, 0.0, 0.0, 0.0, 0.0, 0.0, 0.0, 0.0, 0.0, 0.0, 0.0, 0.0, 0.0, 0.0, 0.0, 0.0, 0.0, 0.0, 0.0, 0.0, 0.0, 0.0, 0.0, 0.0, 0.0, 0.0, 0.0, 0.0, 0.0, 0.0, 0.0, 0.0, 0.0, 0.0, 0.0, 0.0, 0.0, 0.0, 0.0, 0.0, 0.0, 0.0, 0.0, 0.0, 0.0, 0.0, 0.0, 0.0, 0.0, 0.0, 0.0, 0.0, 0.0, 0.0, 0.0, 0.0, 0.0, 0.0, 0.0, 0.0, 0.0, 0.0, 0.0, 0.0, 0.0, 0.0, 0.0, 0.0, 0.0, 0.0, 0.0, 0.0, 0.0, 0.0, 0.0, 0.0, 0.0, 0.0, 0.0, 0.0, 0.0, 0.0, 0.0, 0.0, 0.0, 0.0, 0.0, 0.0, 0.0, 0.0, 0.0, 0.0, 0.0, 0.0, 0.0, 0.0, 0.0, 0.0, 0.0, 0.0, 0.0, 0.0, 0.0, 0.0, 0.0, 0.0, 0.0, 0.0, 0.0, 0.0, 0.0, 0.0, 0.0, 0.0, 0.0, 0.0, 0.0, 0.0, 0.0, 0.0, 0.0, 0.0, 0.0, 0.0, 0.0, 0.0, 0.0, 0.0, 0.0, 0.0, 0.0, 0.0, 0.0, 0.0, 0.0, 0.0, 0.0, 0.0, 0.0, 0.0, 0.0, 0.0, 0.0, 0.0, 0.0, 0.0, 0.0, 0.0, 0.0, 0.0, 0.0, 0.0, 0.0, 0.0, 0.0, 0.0, 0.0, 0.0, 0.0, 0.0, 0.0, 0.0, 0.0, 0.0, 0.0, 0.0, 0.0, 0.0, 0.0, 0.0, 0.0, 0.0, 0.0, 0.0, 0.0, 0.0, 0.0, 0.0, 0.0, 0.0, 0.0, 0.0, 0.0, 0.0, 0.0, 0.0, 0.0, 0.0, 0.0, 0.0, 0.0, 0.0, 0.0, 0.0, 0.0, 0.0, 0.0, 0.0, 0.0, 0.0, 0.0, 0.0, 0.0, 0.0, 0.0, 0.0, 0.0, 0.0, 0.0, 0.0, 0.0, 0.0, 0.0, 0.0, 0.0, 0.0, 0.0, 0.0, 0.0, 0.0, 0.0, 0.0, 0.0, 0.0, 0.0, 0.0, 0.0, 0.0, 0.0, 0.0, 0.0, 0.0, 0.0, 0.0, 0.0, 0.0, 0.0, 0.0, 0.0, 0.0, 0.0, 0.0, 0.0, 0.0, 0.0, 0.0, 0.0, 0.0, 0.0, 0.0, 0.0, 0.0, 0.0, 0.0, 0.0, 0.0, 0.0, 0.0, 0.0, 0.0, 0.0, 0.0, 0.0, 0.0, 0.0, 0.0, 0.0, 0.0, 0.0, 0.0, 0.0, 0.0, 0.0, 0.0, 0.0, 0.0, 0.0, 0.0, 0.0, 0.0, 0.0, 0.0, 0.0, 0.0, 0.0, 0.0, 0.0, 0.0, 0.0, 0.0, 0.0, 0.0, 0.0, 0.0, 0.0, 0.0, 0.0, 0.0, 0.0, 0.0, 0.0, 0.0, 0.0, 0.0, 0.0, 0.0, 0.0, 0.0, 0.0, 0.0, 0.0, 0.0, 0.0, 0.0, 0.0, 0.0, 0.0, 0.0, 0.0, 0.0, 0.0, 0.0, 0.0, 0.0, 0.0, 0.0, 0.0, 0.0, 0.0, 0.0, 0.0, 0.0, 0.0, 0.0, 0.0, 0.0, 0.0, 0.0, 0.0, 0.0, 0.0, 0.0, 0.0, 0.0, 0.0, 0.0, 0.0, 0.0, 0.0, 0.0, 0.0, 0.0, 0.0, 0.0, 0.0, 0.0, 0.0, 0.0, 0.0, 0.0, 0.0, 0.0, 0.0, 0.0, 0.0, 0.0, 0.0, 0.0, 0.0, 0.0, 0.0, 0.0, 0.0, 0.0, 0.0, 0.0, 0.0, 0.0, 0.0, 0.0, 0.0, 0.0, 0.0, 0.0, 0.0, 0.0, 0.0, 0.0, 0.0, 0.0, 0.0, 0.0, 0.0, 0.0, 0.0, 0.0, 0.0, 0.0, 0.0, 0.0, 0.0, 0.0, 0.0, 0.0, 0.0, 0.0, 0.0, 0.0, 0.0, 0.0, 0.0, 0.0, 0.0, 0.0, 0.0, 0.0, 0.0, 0.0, 0.0, 0.0, 0.0, 0.0, 0.0, 0.0, 0.0, 0.0, 0.0, 0.0, 0.0, 0.0, 0.0, 0.0, 0.0, 0.0, 0.0, 0.0, 0.0, 0.0, 0.0, 0.0, 0.0, 0.0, 0.0, 0.0, 0.0, 0.0, 0.0, 0.0, 0.0, 0.0, 0.0, 0.0, 0.0, 0.0, 0.0, 0.0, 0.0, 0.0, 0.0, 0.0, 0.0, 0.0, 0.0, 0.0, 0.0, 0.0, 0.0, 0.0, 0.0, 0.0, 0.0, 0.0, 0.0, 0.0, 0.0, 0.0, 0.0, 0.0, 0.0, 0.0, 0.0, 0.0, 0.0, 0.0, 0.0, 0.0, 0.0, 0.0, 0.0, 0.0, 0.0, 0.0, 0.0, 0.0, 0.0, 0.0, 0.0, 0.0, 0.0, 0.0, 0.0, 0.0, 0.0, 0.0, 0.0, 0.0, 0.0, 0.0, 0.0, 0.0, 0.0, 0.0, 0.0, 0.0, 0.0, 0.0, 0.0, 0.0, 0.0, 0.0, 0.0, 0.0, 0.0, 0.0, 0.0, 0.0, 0.0, 0.0, 0.0, 0.0, 0.0, 0.0, 0.0, 0.0, 0.0, 0.0, 0.0, 0.0, 0.0, 0.0, 0.0, 0.0, 0.0, 0.0, 0.0, 0.0, 0.0, 0.0, 0.0, 0.0, 0.0, 0.0, 0.0, 0.0, 0.0, 0.0, 0.0, 0.0, 0.0, 0.0, 0.0, 0.0, 0.0, 0.0, 0.0, 0.0, 0.0, 0.0, 0.0, 0.0, 0.0, 0.0, 0.0, 0.0, 0.0, 0.0, 0.0, 0.0, 0.0, 0.0, 0.0, 0.0, 0.0, 0.0, 0.0, 0.0, 0.0, 0.0, 0.0, 0.0, 0.0, 0.0, 0.0, 0.0, 0.0, 0.0, 0.0, 0.0, 0.0, 0.0, 0.0, 0.0, 0.0, 0.0, 0.0, 0.0, 0.0, 0.0, 0.0, 0.0, 0.0, 0.0, 0.0, 0.0, 0.0, 0.0, 0.0, 0.0, 0.0, 0.0, 0.0, 0.0, 0.0, 0.0, 0.0, 0.0, 0.0, 0.0, 0.0, 0.0, 0.0, 0.0, 0.0, 0.0, 0.0, 0.0, 0.0, 0.0, 0.0, 0.0, 0.0, 0.0, 0.0, 0.0, 0.0, 0.0, 0.0, 0.0, 0.0, 0.0, 0.0, 0.0, 0.0, 0.0, 0.0, 0.0, 0.0, 0.0, 0.0, 0.0, 0.0, 0.0, 0.0, 0.0, 0.0, 0.0, 0.0, 0.0, 0.0, 0.0, 0.0, 0.0, 0.0, 0.0, 0.0, 0.0, 0.0, 0.0, 0.0, 0.0, 0.0, 0.0, 0.0, 0.0, 0.0, 0.0, 0.0, 0.0, 0.0, 0.0, 0.0, 0.0, 0.0, 0.0, 0.0, 0.0, 0.0, 0.0, 0.0, 0.0, 0.0, 0.0, 0.0, 0.0, 0.0, 0.0, 0.0, 0.0, 0.0, 0.0, 0.0, 0.0, 0.0, 0.0, 0.0, 0.0, 0.0, 0.0, 0.0, 0.0, 0.0, 0.0, 0.0, 0.0, 0.0, 0.0, 0.0, 0.0, 0.0, 0.0, 0.0, 0.0, 0.0, 0.0, 0.0, 0.0, 0.0, 0.0, 0.0, 0.0, 0.0, 0.0, 0.0, 0.0, 0.0, 0.0, 0.0, 0.0, 0.0, 0.0, 0.0, 0.0, 0.0, 0.0, 0.0, 0.0, 0.0, 0.0, 0.0, 0.0, 0.0, 0.0, 0.0, 0.0, 0.0, 0.0, 0.0, 0.0, 0.0, 0.0, 0.0, 0.0, 0.0, 0.0, 0.0, 0.0, 0.0, 0.0, 0.0, 0.0, 0.0, 0.0, 0.0, 0.0, 0.0, 0.0, 0.0, 0.0, 0.0, 0.0, 0.0, 0.0, 0.0, 0.0, 0.0, 0.0, 0.0, 0.0, 0.0, 0.0, 0.0, 0.0, 0.0, 0.0, 0.0, 0.0, 0.0, 0.0, 0.0, 0.0, 0.0, 0.0, 0.0, 0.0, 0.0, 0.0, 0.0, 0.0, 0.0, 0.0, 0.0, 0.0, 0.0, 0.0, 0.0, 0.0, 0.0, 0.0, 0.0, 0.0, 0.0, 0.0, 0.0, 0.0, 0.0, 0.0, 0.0, 0.0, 0.0, 0.0, 0.0, 0.0, 0.0, 0.0, 0.0, 0.0, 0.0, 0.0, 0.0, 0.0, 0.0, 0.0, 0.0, 0.0, 0.0, 0.0, 0.0, 0.0, 0.0, 0.0, 0.0, 0.0, 0.0, 0.0, 0.0, 0.0, 0.0, 0.0, 0.0, 0.0, 0.0, 0.0, 0.0, 0.0, 0.0, 0.0, 0.0, 0.0, 0.0, 0.0, 0.0, 0.0, 0.0, 0.0, 0.0, 0.0, 0.0, 0.0, 0.0, 0.0, 0.0, 0.0, 0.0, 0.0, 0.0, 0.0, 0.0, 0.0, 0.0, 0.0, 0.0, 0.0, 0.0, 0.0, 0.0, 0.0, 0.0, 0.0, 0.0, 0.0, 0.0, 0.0, 0.0, 0.0, 0.0, 0.0, 0.0, 0.0, 0.0, 0.0, 0.0, 0.0, 0.0, 0.0, 0.0, 0.0, 0.0, 0.0, 0.0, 0.0, 0.0, 0.0, 0.0, 0.0, 0.0, 0.0, 0.0, 0.0, 0.0, 0.0, 0.0, 0.0, 0.0, 0.0, 0.0, 0.0, 0.0, 0.0, 0.0, 0.0, 0.0, 0.0, 0.0, 0.0, 0.0, 0.0, 0.0, 0.0, 0.0, 0.0, 0.0, 0.0, 0.0, 0.0, 0.0, 0.0, 0.0, 0.0, 0.0, 0.0, 0.0, 0.0, 0.0, 0.0, 0.0, 0.0, 0.0, 0.0, 0.0, 0.0, 0.0, 0.0, 0.0, 0.0, 0.0, 0.0, 0.0, 0.0, 0.0, 0.0, 0.0, 0.0, 0.0, 0.0, 0.0, 0.0, 0.0, 0.0, 0.0, 0.0, 0.0, 0.0, 0.0, 0.0, 0.0, 0.0, 0.0, 0.0, 0.0, 0.0, 0.0, 0.0, 0.0, 0.0, 0.0, 0.0, 0.0, 0.0, 0.0, 0.0, 0.0, 0.0, 0.0, 0.0, 0.0, 0.0, 0.0, 0.0, 0.0, 0.0, 0.0, 0.0, 0.0, 0.0, 0.0, 0.0, 0.0, 0.0, 0.0, 0.0, 0.0, 0.0, 0.0, 0.0, 0.0, 0.0, 0.0, 0.0, 0.0, 0.0, 0.0, 0.0, 0.0, 0.0, 0.0, 0.0, 0.0, 0.0, 0.0, 0.0, 0.0, 0.0, 0.0, 0.0, 0.0, 0.0, 0.0, 0.0, 0.0, 0.0, 0.0, 0.0, 0.0, 0.0, 0.0, 0.0, 0.0, 0.0, 0.0, 0.0, 0.0, 0.0, 0.0, 0.0, 0.0, 0.0, 0.0, 0.0, 0.0, 0.0, 0.0, 0.0, 0.0, 0.0, 0.0, 0.0, 0.0, 0.0, 0.0, 0.0, 0.0, 0.0, 0.0, 0.0, 0.0, 0.0, 0.0, 0.0, 0.0, 0.0, 0.0, 0.0, 0.0, 0.0, 0.0, 0.0, 0.0, 0.0, 0.0, 0.0, 0.0, 0.0, 0.0, 0.0, 0.0, 0.0, 0.0, 0.0, 0.0, 0.0, 0.0, 0.0, 0.0, 0.0, 0.0, 0.0, 0.0, 0.0, 0.0, 0.0, 0.0, 0.0, 0.0, 0.0, 0.0, 0.0, 0.0, 0.0, 0.0, 0.0, 0.0, 0.0, 0.0, 0.0, 0.0, 0.0, 0.0, 0.0, 0.0, 0.0, 0.0, 0.0, 0.0, 0.0, 0.0, 0.0, 0.0, 0.0, 0.0, 0.0, 0.0, 0.0, 0.0, 0.0, 0.0, 0.0, 0.0, 0.0, 0.0, 0.0, 0.0, 0.0, 0.0, 0.0, 0.0, 0.0, 0.0, 0.0, 0.0, 0.0, 0.0, 0.0, 0.0, 0.0, 0.0, 0.0, 0.0, 0.0, 0.0, 0.0, 0.0, 0.0, 0.0, 0.0, 0.0, 0.0, 0.0, 0.0, 0.0, 0.0, 0.0, 0.0, 0.0, 0.0, 0.0, 0.0, 0.0, 0.0, 0.0, 0.0, 0.0, 0.0, 0.0, 0.0, 0.0, 0.0, 0.0, 0.0, 0.0, 0.0, 0.0, 0.0, 0.0, 0.0, 0.0, 0.0, 0.0, 0.0, 0.0, 0.0, 0.0, 0.0, 0.0, 0.0, 0.0, 0.0, 0.0, 0.0, 0.0, 0.0, 0.0, 0.0, 0.0, 0.0, 0.0, 0.0, 0.0, 0.0, 0.0, 0.0, 0.0, 0.0, 0.0, 0.0, 0.0, 0.0, 0.0, 0.0, 0.0, 0.0, 0.0, 0.0, 0.0, 0.0, 0.0, 0.0, 0.0, 0.0, 0.0, 0.0, 0.0, 0.0, 0.0, 0.0, 0.0, 0.0, 0.0, 0.0, 0.0, 0.0, 0.0, 0.0, 0.0, 0.0, 0.0, 0.0, 0.0, 0.0, 0.0, 0.0, 0.0, 0.0, 0.0, 0.0, 0.0, 0.0, 0.0, 0.0, 0.0, 0.0, 0.0, 0.0, 0.0, 0.0, 0.0, 0.0, 0.0, 0.0, 0.0, 0.0, 0.0, 0.0, 0.0, 0.0, 0.0, 0.0, 0.0, 0.0, 0.0, 0.0, 0.0, 0.0, 0.0, 0.0, 0.0, 0.0, 0.0, 0.0, 0.0, 0.0, 0.0, 0.0, 0.0, 0.0, 0.0, 0.0, 0.0, 0.0, 0.0, 0.0, 0.0, 0.0, 0.0, 0.0, 0.0, 0.0, 0.0, 0.0, 0.0, 0.0, 0.0, 0.0, 0.0, 0.0, 0.0, 0.0, 0.0, 0.0, 0.0, 0.0, 0.0, 0.0, 0.0, 0.0, 0.0, 0.0, 0.0, 0.0, 0.0, 0.0, 0.0, 0.0, 0.0, 0.0, 0.0, 0.0, 0.0, 0.0, 0.0, 0.0, 0.0, 0.0, 0.0, 0.0, 0.0, 0.0, 0.0, 0.0, 0.0, 0.0, 0.0, 0.0, 0.0, 0.0, 0.0, 0.0, 0.0, 0.0, 0.0, 0.0, 0.0, 0.0, 0.0, 0.0, 0.0, 0.0, 0.0, 0.0, 0.0, 0.0, 0.0, 0.0, 0.0, 0.0, 0.0, 0.0, 0.0, 0.0, 0.0, 0.0, 0.0, 0.0, 0.0, 0.0, 0.0, 0.0, 0.0, 0.0, 0.0, 0.0, 0.0, 0.0, 0.0, 0.0, 0.0, 0.0, 0.0, 0.0, 0.0, 0.0, 0.0, 0.0, 0.0, 0.0, 0.0, 0.0, 0.0, 0.0, 0.0, 0.0, 0.0, 0.0, 0.0, 0.0, 0.0, 0.0, 0.0, 0.0, 0.0, 0.0, 0.0, 0.0, 0.0, 0.0, 0.0, 0.0, 0.0, 0.0, 0.0, 0.0, 0.0, 0.0, 0.0, 0.0, 0.0, 0.0, 0.0, 0.0, 0.0, 0.0, 0.0, 0.0, 0.0, 0.0, 0.0, 0.0, 0.0, 0.0, 0.0, 0.0, 0.0, 0.0, 0.0, 0.0, 0.0, 0.0, 0.0, 0.0, 0.0, 0.0, 0.0, 0.0, 0.0, 0.0, 0.0, 0.0, 0.0, 0.0, 0.0, 0.0, 0.0, 0.0, 0.0, 0.0, 0.0, 0.0, 0.0, 0.0, 0.0, 0.0, 0.0, 0.0, 0.0, 0.0, 0.0, 0.0, 0.0, 0.0, 0.0, 0.0, 0.0, 0.0, 0.0, 0.0, 0.0, 0.0, 0.0, 0.0, 0.0, 0.0, 0.0, 0.0, 0.0, 0.0, 0.0, 0.0, 0.0, 0.0, 0.0, 0.0, 0.0, 0.0, 0.0, 0.0, 0.0, 0.0, 0.0, 0.0, 0.0, 0.0, 0.0, 0.0, 0.0, 0.0, 0.0, 0.0, 0.0, 0.0, 0.0, 0.0, 0.0, 0.0, 0.0, 0.0, 0.0, 0.0, 0.0, 0.0, 0.0, 0.0, 0.0, 0.0, 0.0, 0.0, 0.0, 0.0, 0.0, 0.0, 0.0, 0.0, 0.0, 0.0, 0.0, 0.0, 0.0, 0.0, 0.0, 0.0, 0.0, 0.0, 0.0, 0.0, 0.0, 0.0, 0.0, 0.0, 0.0, 0.0, 0.0, 0.0, 0.0, 0.0, 0.0, 0.0, 0.0, 0.0, 0.0, 0.0, 0.0, 0.0, 0.0, 0.0, 0.0, 0.0, 0.0, 0.0, 0.0, 0.0, 0.0, 0.0, 0.0, 0.0, 0.0, 0.0, 0.0, 0.0, 0.0, 0.0, 0.0, 0.0, 0.0, 0.0, 0.0, 0.0, 0.0, 0.0, 0.0, 0.0, 0.0, 0.0, 0.0, 0.0, 0.0, 0.0, 0.0, 0.0, 0.0, 0.0, 0.0, 0.0, 0.0, 0.0, 0.0, 0.0, 0.0, 0.0, 0.0, 0.0, 0.0, 0.0, 0.0, 0.0, 0.0, 0.0, 0.0, 0.0, 0.0, 0.0, 0.0, 0.0, 0.0, 0.0, 0.0, 0.0, 0.0, 0.0, 0.0, 0.0, 0.0, 0.0, 0.0, 0.0, 0.0, 0.0, 0.0, 0.0, 0.0, 0.0, 0.0, 0.0, 0.0, 0.0, 0.0, 0.0, 0.0, 0.0, 0.0, 0.0, 0.0, 0.0, 0.0, 0.0, 0.0, 0.0, 0.0, 0.0, 0.0, 0.0, 0.0, 0.0, 0.0, 0.0, 0.0, 0.0, 0.0, 0.0, 0.0, 0.0, 0.0, 0.0, 0.0, 0.0, 0.0, 0.0, 0.0, 0.0, 0.0, 0.0, 0.0, 0.0, 0.0, 0.0, 0.0, 0.0, 0.0, 0.0, 0.0, 0.0, 0.0, 0.0, 0.0, 0.0, 0.0, 0.0, 0.0, 0.0, 0.0, 0.0, 0.0, 0.0, 0.0, 0.0, 0.0, 0.0, 0.0, 0.0, 0.0, 0.0, 0.0, 0.0, 0.0, 0.0, 0.0, 0.0, 0.0, 0.0, 0.0, 0.0, 0.0, 0.0, 0.0, 0.0, 0.0, 0.0, 0.0, 0.0, 0.0, 0.0, 0.0, 0.0, 0.0, 0.0, 0.0, 0.0, 0.0, 0.0, 0.0, 0.0, 0.0, 0.0, 0.0, 0.0, 0.0, 0.0, 0.0, 0.0, 0.0, 0.0, 0.0, 0.0, 0.0, 0.0, 0.0, 0.0, 0.0, 0.0, 0.0, 0.0, 0.0, 0.0, 0.0, 0.0, 0.0, 0.0, 0.0, 0.0, 0.0, 0.0, 0.0, 0.0, 0.0, 0.0, 0.0, 0.0, 0.0, 0.0, 0.0, 0.0, 0.0, 0.0, 0.0, 0.0, 0.0, 0.0, 0.0, 0.0, 0.0, 0.0, 0.0, 0.0, 0.0, 0.0, 0.0, 0.0, 0.0, 0.0, 0.0, 0.0, 0.0, 0.0, 0.0, 0.0, 0.0, 0.0, 0.0, 0.0, 0.0, 0.0, 0.0, 0.0, 0.0, 0.0, 0.0, 0.0, 0.0, 0.0, 0.0, 0.0, 0.0, 0.0, 0.0, 0.0, 0.0, 0.0, 0.0, 0.0, 0.0, 0.0, 0.0, 0.0, 0.0, 0.0, 0.0, 0.0, 0.0, 0.0, 0.0, 0.0, 0.0, 0.0, 0.0, 0.0, 0.0, 0.0, 0.0, 0.0, 0.0, 0.0, 0.0, 0.0, 0.0, 0.0, 0.0, 0.0, 0.0, 0.0, 0.0, 0.0, 0.0, 0.0, 0.0, 0.0, 0.0, 0.0, 0.0, 0.0, 0.0, 0.0, 0.0, 0.0, 0.0, 0.0, 0.0, 0.0, 0.0, 0.0, 0.0, 0.0, 0.0, 0.0, 0.0, 0.0, 0.0, 0.0, 0.0, 0.0, 0.0, 0.0, 0.0, 0.0, 0.0, 0.0, 0.0, 0.0, 0.0, 0.0, 0.0, 0.0, 0.0, 0.0, 0.0, 0.0, 0.0, 0.0, 0.0, 0.0, 0.0, 0.0, 0.0, 0.0, 0.0, 0.0, 0.0, 0.0, 0.0, 0.0, 0.0, 0.0, 0.0, 0.0, 0.0, 0.0, 0.0, 0.0, 0.0, 0.0, 0.0, 0.0, 0.0, 0.0, 0.0, 0.0, 0.0, 0.0, 0.0, 0.0, 0.0, 0.0, 0.0, 0.0, 0.0, 0.0, 0.0, 0.0, 0.0, 0.0, 0.0, 0.0, 0.0, 0.0, 0.0, 0.0, 0.0, 0.0, 0.0, 0.0, 0.0, 0.0, 0.0, 0.0, 0.0, 0.0, 0.0, 0.0, 0.0, 0.0, 0.0, 0.0, 0.0, 0.0, 0.0, 0.0, 0.0, 0.0, 0.0, 0.0, 0.0, 0.0, 0.0, 0.0, 0.0, 0.0, 0.0, 0.0, 0.0, 0.0, 0.0, 0.0, 0.0, 0.0, 0.0, 0.0, 0.0, 0.0, 0.0, 0.0, 0.0, 0.0, 0.0, 0.0, 0.0, 0.0, 0.0, 0.0, 0.0, 0.0, 0.0, 0.0, 0.0, 0.0, 0.0, 0.0, 0.0, 0.0, 0.0, 0.0, 0.0, 0.0, 0.0, 0.0, 0.0, 0.0, 0.0, 0.0, 0.0, 0.0, 0.0, 0.0, 0.0, 0.0, 0.0, 0.0, 0.0, 0.0, 0.0, 0.0, 0.0, 0.0, 0.0, 0.0, 0.0, 0.0, 0.0])
me_circle.materials.append(mat_material_001)
me_circle.update()

# ---- objects
ob_light = bpy.data.objects.new('Light', light_light)
ob_camera = bpy.data.objects.new('Camera', cam_camera)
ob_circle = bpy.data.objects.new('Circle', me_circle)

# ---- transforms, parenting, visibility, modifiers, constraints
ob_light.location = (4.076, 1.005, 5.904)
ob_light.rotation_euler = (0.6503, 0.05522, 1.866)
ob_light.lock_rotations_4d = False
ob_light.empty_display_type = 'ARROWS'
ob_light.color = (0.0, 0.0, 0.0, 0.0)
ob_light.lineart.crease_threshold = 0.0
ob_camera.location = (7.359, -6.926, 4.958)
ob_camera.rotation_euler = (1.109, 0.0, 0.8149)
ob_camera.lock_rotations_4d = False
ob_camera.empty_display_type = 'ARROWS'
ob_camera.color = (0.0, 0.0, 0.0, 0.0)
ob_camera.display_type = 'WIRE'
ob_camera.lineart.crease_threshold = 0.0
ob_circle.location = (0.0, 0.0, 0.0)
_m = ob_circle.modifiers.new('Subdivision', 'SUBSURF')

# ---- collection membership
col_collection.objects.link(ob_light)
col_collection.objects.link(ob_camera)
col_collection.objects.link(ob_circle)

# ---- scene / render settings (as saved in the file)
scene.camera = ob_camera
scene.frame_start = 1; scene.frame_end = 400; scene.frame_set(82)
scene.render.engine = 'BLENDER_EEVEE_NEXT'
scene.render.use_motion_blur = True
scene.cycles.sampling_pattern = 'TABULATED_SOBOL'
scene.eevee.use_gtao = True
scene.eevee.use_raytracing = True
scene.view_settings.view_transform = 'Filmic'
bpy.context.view_layer.update()
